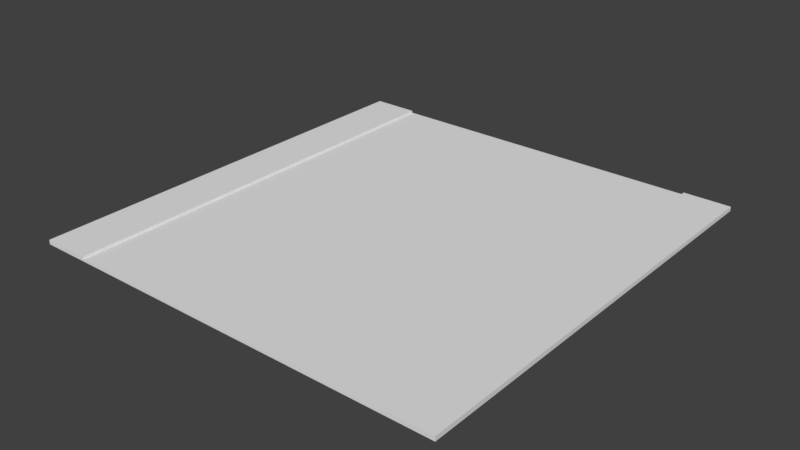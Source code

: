 # Source: roadAvenue.blend  (saved by Blender 2.78.0; exported with 4.5.12 LTS)
import bpy
from mathutils import Matrix  # noqa: F401  (used for matrix-valued properties, if any)

bpy.ops.wm.read_factory_settings(use_empty=True)
scene = bpy.context.scene
scene.name = 'Scene'

# ---- collections
col_collection_1 = bpy.data.collections.new('Collection 1'); scene.collection.children.link(col_collection_1)

# ---- materials (node trees are filled in below, after node groups)
mat_material_001 = bpy.data.materials.new('Material.001')
mat_material_001.alpha_threshold = 0.0
mat_material_001.use_transparent_shadow = False
mat_material_001.roughness = 0.5
mat_material_001.line_color = (0.0, 0.0, 0.0, 1.0)

# ---- material node trees

# ---- world
world_world = bpy.data.worlds.new('World'); scene.world = world_world
world_world.color = (0.05088, 0.05088, 0.05088)
world_world.use_sun_shadow = False
world_world.sun_shadow_jitter_overblur = 0.0
world_world.cycles.sampling_method = 'MANUAL'

# ---- meshes
me_cube = bpy.data.meshes.new('Cube')
me_cube.from_pydata([(-56.28, -37.3, -0.4628), (-56.28, 12.7, -0.4628), (-56.28, -37.3, 0.268), (-56.28, 12.7, 0.268), (-72.43, -37.3, -0.4629), (-72.43, 12.7, -0.4629), (-72.43, -37.3, 0.2679), (-72.43, 12.7, 0.2679), (-56.28, -37.3, 1.023), (-56.28, 12.7, 1.023), (-72.43, -37.3, 1.023), (-72.43, 12.7, 1.023), (0.0, -37.3, -0.4628), (-40.28, 12.7, -0.4628), (-24.28, 12.7, -0.4628), (0.0, 12.7, -0.4628), (-24.28, -37.3, -0.4628), (-40.28, -37.3, -0.4628), (0.0, 12.7, 0.268), (-24.28, 12.7, 0.268), (-40.28, 12.7, 0.268), (0.0, -37.3, 0.268), (-24.28, -37.3, 0.268), (-40.28, -37.3, 0.268), (-57.31, -37.3, 0.268), (-57.31, -37.3, -0.4628), (-57.31, 12.7, 0.268), (-57.31, 12.7, -0.4628), (-57.31, -37.3, 1.023), (-57.31, 12.7, 1.023)], [], [(13, 17, 0, 1), (25, 24, 6, 4), (17, 23, 2, 0), (26, 27, 5, 7), (6, 7, 5, 4), (28, 29, 11, 10), (26, 7, 11, 29), (24, 2, 8, 28), (12, 21, 22, 16), (19, 14, 13, 20), (18, 15, 14, 19), (20, 13, 1, 3), (16, 22, 23, 17), (6, 24, 28, 10), (3, 26, 29, 9), (2, 3, 9, 8), (3, 1, 27, 26), (0, 2, 24, 25), (21, 12, 15, 18), (3, 2, 23, 20), (7, 6, 10, 11), (27, 25, 4, 5), (22, 21, 18, 19), (23, 22, 19, 20), (15, 12, 16, 14), (14, 16, 17, 13), (1, 0, 25, 27), (8, 9, 29, 28)])
_uv = me_cube.uv_layers.new(name='UVMap')
_uv.uv.foreach_set('vector', [0.483, 0.2215, 0.04417, 0.2215, 0.04417, 0.1118, 0.483, 0.1118, 0.536, 0.995, 0.5333, 0.995, 0.5334, 0.9395, 0.5361, 0.9395, 0.5359, 0.06387, 0.5332, 0.06387, 0.5332, 0.005202, 0.5359, 0.005201, 0.5334, 0.6799, 0.5361, 0.6799, 0.5361, 0.7353, 0.5334, 0.7353, 0.5334, 0.9395, 0.5334, 0.7353, 0.5361, 0.7353, 0.5361, 0.9395, 0.04417, 0.5581, 0.483, 0.5581, 0.483, 0.6617, 0.04417, 0.6617, 0.5334, 0.6799, 0.5334, 0.7353, 0.5307, 0.7353, 0.5307, 0.6799, 0.5333, 0.995, 0.5333, 0.9987, 0.5306, 0.9987, 0.5306, 0.9949, 0.5359, 0.1812, 0.5332, 0.1812, 0.5332, 0.1225, 0.5359, 0.1225, 0.5334, 0.5588, 0.5361, 0.5588, 0.5361, 0.6174, 0.5334, 0.6175, 0.5334, 0.5001, 0.5361, 0.5001, 0.5361, 0.5588, 0.5334, 0.5588, 0.5334, 0.6175, 0.5361, 0.6174, 0.5361, 0.6761, 0.5334, 0.6761, 0.5359, 0.1225, 0.5332, 0.1225, 0.5332, 0.06387, 0.5359, 0.06387, 0.5334, 0.9395, 0.5333, 0.995, 0.5306, 0.9949, 0.5306, 0.9395, 0.5334, 0.6761, 0.5334, 0.6799, 0.5307, 0.6799, 0.5307, 0.6761, 0.5336, 0.4696, 0.5334, 0.6761, 0.5307, 0.6761, 0.5309, 0.4696, 0.5334, 0.6761, 0.5361, 0.6761, 0.5361, 0.6799, 0.5334, 0.6799, 0.536, 0.9987, 0.5333, 0.9987, 0.5333, 0.995, 0.536, 0.995, 0.5332, 0.2399, 0.5359, 0.2399, 0.5361, 0.4414, 0.5334, 0.4414, 0.4847, 0.4417, 0.04587, 0.4417, 0.04587, 0.332, 0.4847, 0.332, 0.5334, 0.7353, 0.5334, 0.9395, 0.5306, 0.9395, 0.5307, 0.7353, 0.04417, 0.5581, 0.483, 0.5581, 0.483, 0.6617, 0.04417, 0.6617, 0.04587, 0.2215, 0.04587, 0.1118, 0.4847, 0.1118, 0.4847, 0.2215, 0.04587, 0.3316, 0.04587, 0.2219, 0.4847, 0.2219, 0.4847, 0.3316, 0.483, 0.4409, 0.04417, 0.4409, 0.04417, 0.3312, 0.483, 0.3312, 0.483, 0.3312, 0.04417, 0.3312, 0.04417, 0.2215, 0.483, 0.2215, 0.04417, 0.551, 0.483, 0.551, 0.483, 0.5581, 0.04417, 0.5581, 0.04417, 0.551, 0.483, 0.551, 0.483, 0.5581, 0.04417, 0.5581])
me_cube.materials.append(mat_material_001)
me_cube.use_remesh_preserve_volume = False
me_cube.use_remesh_preserve_attributes = False
me_cube.use_mirror_vertex_groups = False
me_cube.update()

# ---- objects
ob_cube = bpy.data.objects.new('Cube', me_cube)

# ---- transforms, parenting, visibility, modifiers, constraints
ob_cube.location = (0.0, 23.48, 0.0)
ob_cube.scale = (1.0, 2.99, 1.0)
ob_cube.lock_rotations_4d = False
ob_cube.empty_display_type = 'ARROWS'
ob_cube.lineart.crease_threshold = 0.0
_m = ob_cube.modifiers.new('Mirror', 'MIRROR')
_m.use_clip = True

# ---- collection membership
col_collection_1.objects.link(ob_cube)

# ---- scene / render settings (as saved in the file)
scene.frame_start = 1; scene.frame_end = 250; scene.frame_set(1)
scene.render.engine = 'BLENDER_EEVEE_NEXT'
scene.render.resolution_percentage = 50
scene.render.dither_intensity = 0.0
scene.cycles.use_denoising = False
scene.cycles.samples = 128
scene.cycles.sampling_pattern = 'TABULATED_SOBOL'
scene.cycles.light_sampling_threshold = 0.0
scene.cycles.use_adaptive_sampling = False
scene.cycles.use_light_tree = False
scene.cycles.blur_glossy = 0.0
scene.cycles.sample_clamp_indirect = 0.0
scene.view_settings.view_transform = 'Standard'
bpy.context.view_layer.update()

# ---- added for rendering (the .blend has no active camera and no usable light): camera, sun
cam_auto = bpy.data.cameras.new('AutoCamera')
cam_auto.lens = 50.0
cam_auto.sensor_width = 36.0
cam_auto.clip_end = 3380.36
ob_auto_camera = bpy.data.objects.new('AutoCamera', cam_auto)
scene.collection.objects.link(ob_auto_camera)
ob_auto_camera.location = (192.614, -244.44, 154.371)
ob_auto_camera.rotation_euler = (1.09748, -7.21219e-08, 0.694738)
scene.camera = ob_auto_camera
light_auto_sun = bpy.data.lights.new('AutoSun', 'SUN')
light_auto_sun.energy = 3.0
light_auto_sun.angle = 0.0523599
ob_auto_sun = bpy.data.objects.new('AutoSun', light_auto_sun)
scene.collection.objects.link(ob_auto_sun)
ob_auto_sun.rotation_euler = (0.872665, 0.174533, 0.523599)
bpy.context.view_layer.update()
